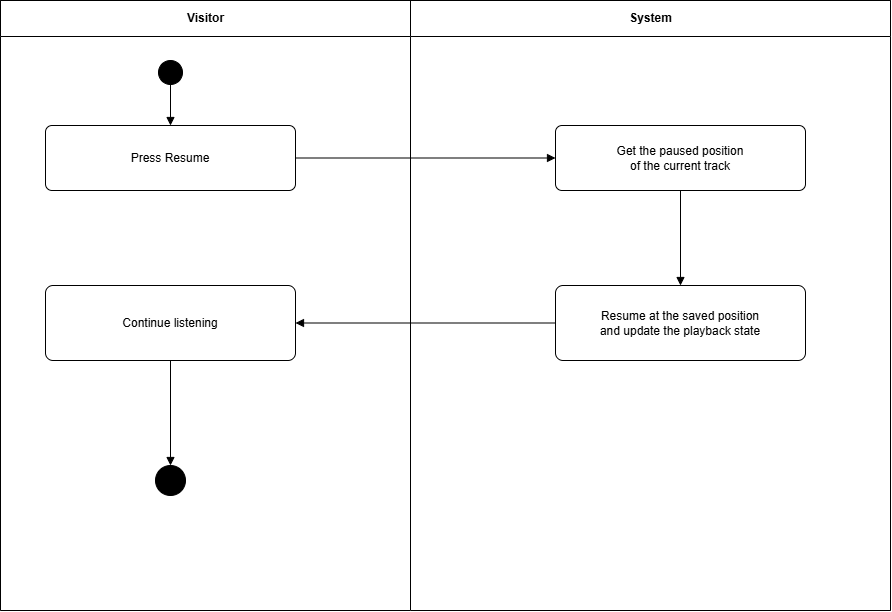

The diagram above was exported from draw.io. Its source (the exported page's mxGraphModel, read from the mxfile embedded in the PNG):
<mxGraphModel dx="2054" dy="1137" grid="1" gridSize="10" guides="1" tooltips="1" connect="1" arrows="1" fold="1" page="1" pageScale="1" pageWidth="1020" pageHeight="610" math="0" shadow="0">
  <root>
    <mxCell id="0" />
    <mxCell id="1" parent="0" />
    <mxCell id="pool" parent="1" style="swimlane;html=1;startSize=36;horizontal=1;fillColor=none;swimlaneFillColor=#ffffff;strokeColor=#000000;" value="" vertex="1">
      <mxGeometry height="610" width="890" x="70" as="geometry" />
    </mxCell>
    <mxCell id="left" parent="1" style="swimlane;html=1;startSize=36;horizontal=1;fillColor=none;swimlaneFillColor=#ffffff;strokeColor=#000000;container=0;collapsible=0;" value="Visitor" vertex="1">
      <mxGeometry height="610" width="410" x="70" as="geometry" />
    </mxCell>
    <mxCell id="right" parent="1" style="swimlane;html=1;startSize=36;horizontal=1;fillColor=none;swimlaneFillColor=#ffffff;strokeColor=#000000;container=0;collapsible=0;" value="System" vertex="1">
      <mxGeometry height="610" width="480" x="480" as="geometry" />
    </mxCell>
    <mxCell id="start" parent="1" style="ellipse;whiteSpace=wrap;html=1;aspect=fixed;fillColor=#000000;strokeColor=#000000;" value="" vertex="1">
      <mxGeometry height="24" width="24" x="228" y="60" as="geometry" />
    </mxCell>
    <mxCell id="a1" parent="1" style="rounded=1;whiteSpace=wrap;html=1;arcSize=10;fillColor=#ffffff;strokeColor=#000000;" value="Press Resume" vertex="1">
      <mxGeometry height="65" width="250" x="115" y="125" as="geometry" />
    </mxCell>
    <mxCell id="s1" parent="1" style="rounded=1;whiteSpace=wrap;html=1;arcSize=10;fillColor=#ffffff;strokeColor=#000000;" value="Get the paused position&#10;of the current track" vertex="1">
      <mxGeometry height="65" width="250" x="625" y="125" as="geometry" />
    </mxCell>
    <mxCell id="s2" parent="1" style="rounded=1;whiteSpace=wrap;html=1;arcSize=10;fillColor=#ffffff;strokeColor=#000000;" value="Resume at the saved position&#10;and update the playback state" vertex="1">
      <mxGeometry height="75" width="250" x="625" y="285" as="geometry" />
    </mxCell>
    <mxCell id="a2" parent="1" style="rounded=1;whiteSpace=wrap;html=1;arcSize=10;fillColor=#ffffff;strokeColor=#000000;" value="Continue listening" vertex="1">
      <mxGeometry height="75" width="250" x="115" y="285" as="geometry" />
    </mxCell>
    <mxCell id="end" parent="1" style="ellipse;whiteSpace=wrap;html=1;aspect=fixed;fillColor=#000000;strokeColor=#000000;" value="" vertex="1">
      <mxGeometry height="30" width="30" x="225" y="465" as="geometry" />
    </mxCell>
    <mxCell id="e1" edge="1" parent="1" source="start" style="edgeStyle=orthogonalEdgeStyle;rounded=0;orthogonalLoop=1;jettySize=auto;html=1;endArrow=block;endFill=1;strokeColor=#000000;exitX=0.5;exitY=1;entryX=0.5;entryY=0;" target="a1">
      <mxGeometry relative="1" as="geometry" />
    </mxCell>
    <mxCell id="e2" edge="1" parent="1" source="a1" style="edgeStyle=orthogonalEdgeStyle;rounded=0;orthogonalLoop=1;jettySize=auto;html=1;endArrow=block;endFill=1;strokeColor=#000000;exitX=1;exitY=0.5;entryX=0;entryY=0.5;" target="s1">
      <mxGeometry relative="1" as="geometry" />
    </mxCell>
    <mxCell id="e3" edge="1" parent="1" source="s1" style="edgeStyle=orthogonalEdgeStyle;rounded=0;orthogonalLoop=1;jettySize=auto;html=1;endArrow=block;endFill=1;strokeColor=#000000;exitX=0.5;exitY=1;entryX=0.5;entryY=0;" target="s2">
      <mxGeometry relative="1" as="geometry" />
    </mxCell>
    <mxCell id="e4" edge="1" parent="1" source="s2" style="edgeStyle=orthogonalEdgeStyle;rounded=0;orthogonalLoop=1;jettySize=auto;html=1;endArrow=block;endFill=1;strokeColor=#000000;exitX=0;exitY=0.5;entryX=1;entryY=0.5;" target="a2">
      <mxGeometry relative="1" as="geometry" />
    </mxCell>
    <mxCell id="e5" edge="1" parent="1" source="a2" style="edgeStyle=orthogonalEdgeStyle;rounded=0;orthogonalLoop=1;jettySize=auto;html=1;endArrow=block;endFill=1;strokeColor=#000000;exitX=0.5;exitY=1;entryX=0.5;entryY=0;" target="end">
      <mxGeometry relative="1" as="geometry" />
    </mxCell>
  </root>
</mxGraphModel>